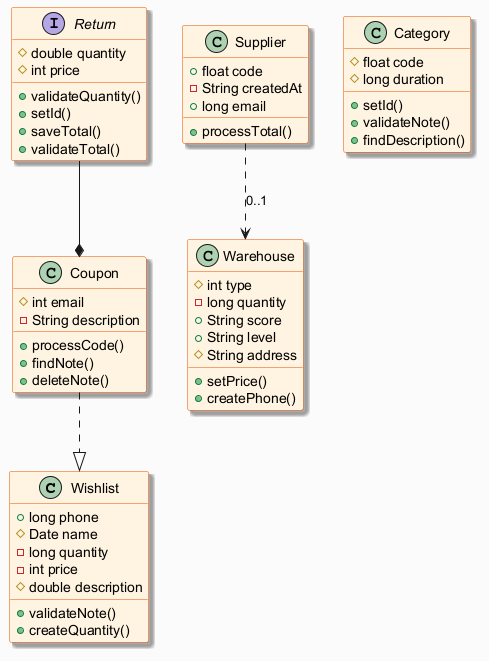

The diagram above was rendered by PlantUML. Its source (embedded in the PNG):
@startuml
skinparam backgroundColor #FAFAFA
skinparam classBackgroundColor #FFF3E0
skinparam classBorderColor #E65100
skinparam shadowing true
class Wishlist {
  +long phone
  #Date name
  -long quantity
  -int price
  #double description
  +validateNote()
  +createQuantity()
}
class Coupon {
  #int email
  -String description
  +processCode()
  +findNote()
  +deleteNote()
}
class Warehouse {
  #int type
  -long quantity
  +String score
  +String level
  #String address
  +setPrice()
  +createPhone()
}
interface Return {
  #double quantity
  #int price
  +validateQuantity()
  +setId()
  +saveTotal()
  +validateTotal()
}
class Category {
  #float code
  #long duration
  +setId()
  +validateNote()
  +findDescription()
}
class Supplier {
  +float code
  -String createdAt
  +long email
  +processTotal()
}
Supplier ..> Warehouse : "0..1"
Coupon ..|> Wishlist
Return --* Coupon
@enduml